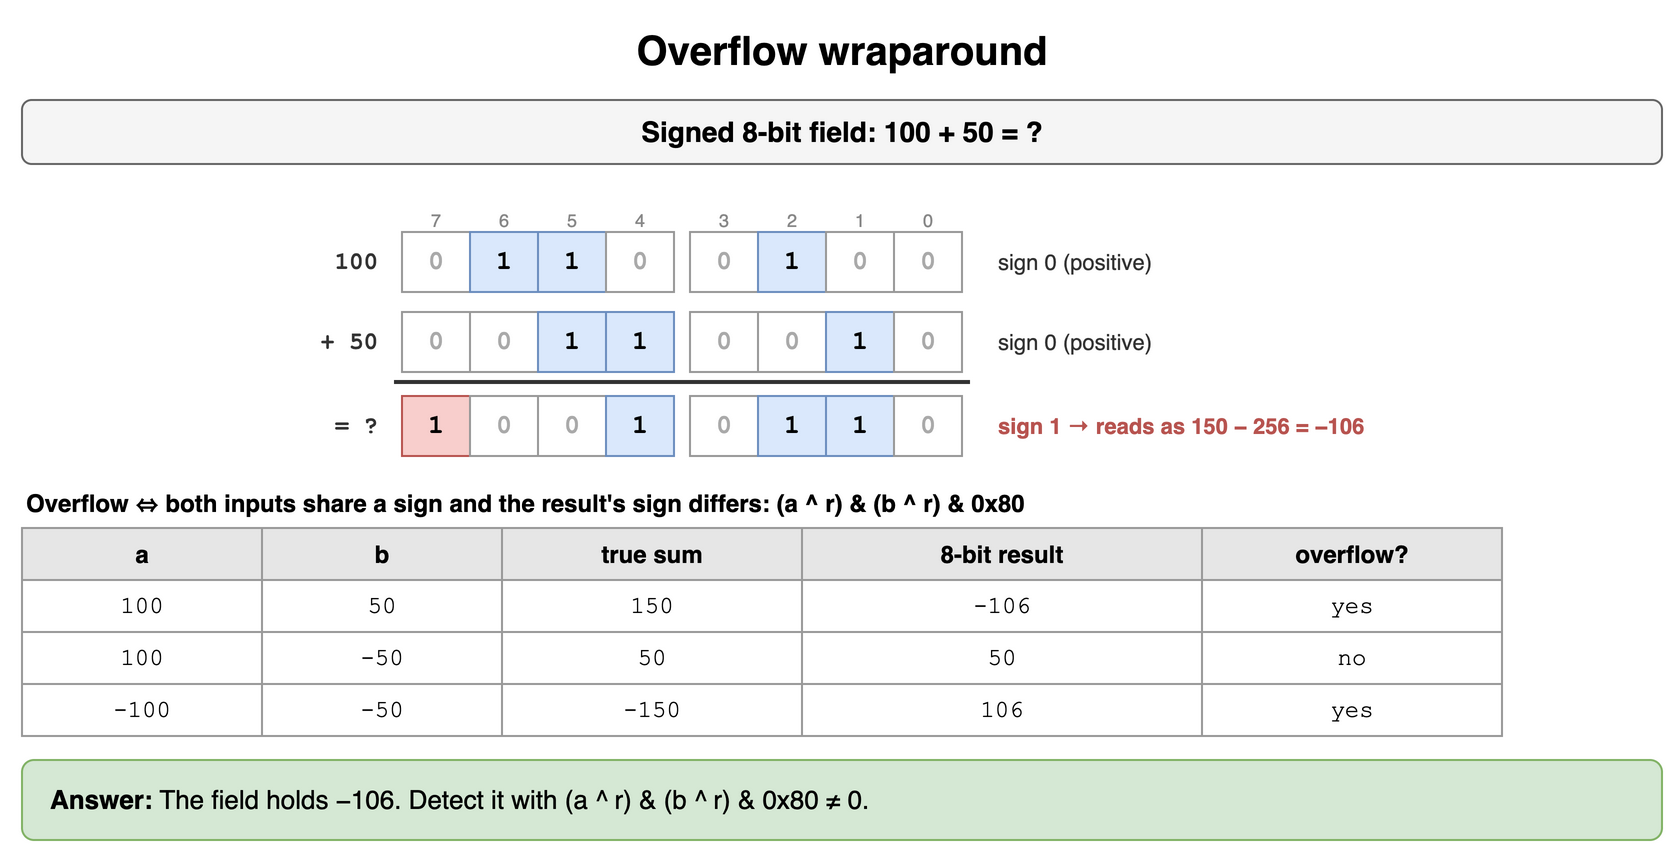

The diagram above was exported from draw.io. Its source (the exported page's mxGraphModel, read from the mxfile embedded in the PNG):
<mxGraphModel dx="900" dy="436" grid="1" gridSize="10" guides="1" tooltips="1" connect="1" arrows="1" fold="1" page="1" pageScale="1" pageWidth="900" pageHeight="436" math="0" shadow="0">
  <root>
    <mxCell id="0" />
    <mxCell id="1" parent="0" />
    <mxCell id="d41" value="Overflow wraparound" style="text;html=1;align=center;verticalAlign=middle;whiteSpace=wrap;fontSize=20;fontStyle=1;" vertex="1" parent="1">
      <mxGeometry x="40" y="10" width="820" height="30" as="geometry" />
    </mxCell>
    <mxCell id="d42" value="Signed 8-bit field: 100 + 50 = ?" style="rounded=1;whiteSpace=wrap;html=1;fillColor=#f5f5f5;strokeColor=#666666;fontStyle=1;fontSize=14;" vertex="1" parent="1">
      <mxGeometry x="40" y="50" width="820" height="32" as="geometry" />
    </mxCell>
    <mxCell id="d43" value="7" style="text;html=1;whiteSpace=wrap;fontSize=11;align=center;fontSize=9;fontColor=#888888;" vertex="1" parent="1">
      <mxGeometry x="226" y="98" width="42" height="14" as="geometry" />
    </mxCell>
    <mxCell id="d44" value="6" style="text;html=1;whiteSpace=wrap;fontSize=11;align=center;fontSize=9;fontColor=#888888;" vertex="1" parent="1">
      <mxGeometry x="260" y="98" width="42" height="14" as="geometry" />
    </mxCell>
    <mxCell id="d45" value="5" style="text;html=1;whiteSpace=wrap;fontSize=11;align=center;fontSize=9;fontColor=#888888;" vertex="1" parent="1">
      <mxGeometry x="294" y="98" width="42" height="14" as="geometry" />
    </mxCell>
    <mxCell id="d46" value="4" style="text;html=1;whiteSpace=wrap;fontSize=11;align=center;fontSize=9;fontColor=#888888;" vertex="1" parent="1">
      <mxGeometry x="328" y="98" width="42" height="14" as="geometry" />
    </mxCell>
    <mxCell id="d47" value="3" style="text;html=1;whiteSpace=wrap;fontSize=11;align=center;fontSize=9;fontColor=#888888;" vertex="1" parent="1">
      <mxGeometry x="370" y="98" width="42" height="14" as="geometry" />
    </mxCell>
    <mxCell id="d48" value="2" style="text;html=1;whiteSpace=wrap;fontSize=11;align=center;fontSize=9;fontColor=#888888;" vertex="1" parent="1">
      <mxGeometry x="404" y="98" width="42" height="14" as="geometry" />
    </mxCell>
    <mxCell id="d49" value="1" style="text;html=1;whiteSpace=wrap;fontSize=11;align=center;fontSize=9;fontColor=#888888;" vertex="1" parent="1">
      <mxGeometry x="438" y="98" width="42" height="14" as="geometry" />
    </mxCell>
    <mxCell id="d410" value="0" style="text;html=1;whiteSpace=wrap;fontSize=11;align=center;fontSize=9;fontColor=#888888;" vertex="1" parent="1">
      <mxGeometry x="472" y="98" width="42" height="14" as="geometry" />
    </mxCell>
    <mxCell id="d411" value="0" style="rounded=0;whiteSpace=wrap;html=1;fontFamily=Courier New;fontStyle=1;fontSize=13;fillColor=#ffffff;strokeColor=#999999;fontColor=#aaaaaa;" vertex="1" parent="1">
      <mxGeometry x="230" y="116" width="34" height="30" as="geometry" />
    </mxCell>
    <mxCell id="d412" value="1" style="rounded=0;whiteSpace=wrap;html=1;fontFamily=Courier New;fontStyle=1;fontSize=13;fillColor=#dae8fc;strokeColor=#6c8ebf;" vertex="1" parent="1">
      <mxGeometry x="264" y="116" width="34" height="30" as="geometry" />
    </mxCell>
    <mxCell id="d413" value="1" style="rounded=0;whiteSpace=wrap;html=1;fontFamily=Courier New;fontStyle=1;fontSize=13;fillColor=#dae8fc;strokeColor=#6c8ebf;" vertex="1" parent="1">
      <mxGeometry x="298" y="116" width="34" height="30" as="geometry" />
    </mxCell>
    <mxCell id="d414" value="0" style="rounded=0;whiteSpace=wrap;html=1;fontFamily=Courier New;fontStyle=1;fontSize=13;fillColor=#ffffff;strokeColor=#999999;fontColor=#aaaaaa;" vertex="1" parent="1">
      <mxGeometry x="332" y="116" width="34" height="30" as="geometry" />
    </mxCell>
    <mxCell id="d415" value="0" style="rounded=0;whiteSpace=wrap;html=1;fontFamily=Courier New;fontStyle=1;fontSize=13;fillColor=#ffffff;strokeColor=#999999;fontColor=#aaaaaa;" vertex="1" parent="1">
      <mxGeometry x="374" y="116" width="34" height="30" as="geometry" />
    </mxCell>
    <mxCell id="d416" value="1" style="rounded=0;whiteSpace=wrap;html=1;fontFamily=Courier New;fontStyle=1;fontSize=13;fillColor=#dae8fc;strokeColor=#6c8ebf;" vertex="1" parent="1">
      <mxGeometry x="408" y="116" width="34" height="30" as="geometry" />
    </mxCell>
    <mxCell id="d417" value="0" style="rounded=0;whiteSpace=wrap;html=1;fontFamily=Courier New;fontStyle=1;fontSize=13;fillColor=#ffffff;strokeColor=#999999;fontColor=#aaaaaa;" vertex="1" parent="1">
      <mxGeometry x="442" y="116" width="34" height="30" as="geometry" />
    </mxCell>
    <mxCell id="d418" value="0" style="rounded=0;whiteSpace=wrap;html=1;fontFamily=Courier New;fontStyle=1;fontSize=13;fillColor=#ffffff;strokeColor=#999999;fontColor=#aaaaaa;" vertex="1" parent="1">
      <mxGeometry x="476" y="116" width="34" height="30" as="geometry" />
    </mxCell>
    <mxCell id="d419" value="100" style="text;html=1;whiteSpace=wrap;fontSize=11;align=right;verticalAlign=middle;fontStyle=1;fontSize=12;fontFamily=Courier New;fontColor=#333333;" vertex="1" parent="1">
      <mxGeometry x="70" y="116" width="150" height="30" as="geometry" />
    </mxCell>
    <mxCell id="d420" value="sign 0 (positive)" style="text;html=1;whiteSpace=wrap;fontSize=11;align=left;verticalAlign=middle;fontColor=#333333;" vertex="1" parent="1">
      <mxGeometry x="526" y="116" width="330" height="30" as="geometry" />
    </mxCell>
    <mxCell id="d421" value="0" style="rounded=0;whiteSpace=wrap;html=1;fontFamily=Courier New;fontStyle=1;fontSize=13;fillColor=#ffffff;strokeColor=#999999;fontColor=#aaaaaa;" vertex="1" parent="1">
      <mxGeometry x="230" y="156" width="34" height="30" as="geometry" />
    </mxCell>
    <mxCell id="d422" value="0" style="rounded=0;whiteSpace=wrap;html=1;fontFamily=Courier New;fontStyle=1;fontSize=13;fillColor=#ffffff;strokeColor=#999999;fontColor=#aaaaaa;" vertex="1" parent="1">
      <mxGeometry x="264" y="156" width="34" height="30" as="geometry" />
    </mxCell>
    <mxCell id="d423" value="1" style="rounded=0;whiteSpace=wrap;html=1;fontFamily=Courier New;fontStyle=1;fontSize=13;fillColor=#dae8fc;strokeColor=#6c8ebf;" vertex="1" parent="1">
      <mxGeometry x="298" y="156" width="34" height="30" as="geometry" />
    </mxCell>
    <mxCell id="d424" value="1" style="rounded=0;whiteSpace=wrap;html=1;fontFamily=Courier New;fontStyle=1;fontSize=13;fillColor=#dae8fc;strokeColor=#6c8ebf;" vertex="1" parent="1">
      <mxGeometry x="332" y="156" width="34" height="30" as="geometry" />
    </mxCell>
    <mxCell id="d425" value="0" style="rounded=0;whiteSpace=wrap;html=1;fontFamily=Courier New;fontStyle=1;fontSize=13;fillColor=#ffffff;strokeColor=#999999;fontColor=#aaaaaa;" vertex="1" parent="1">
      <mxGeometry x="374" y="156" width="34" height="30" as="geometry" />
    </mxCell>
    <mxCell id="d426" value="0" style="rounded=0;whiteSpace=wrap;html=1;fontFamily=Courier New;fontStyle=1;fontSize=13;fillColor=#ffffff;strokeColor=#999999;fontColor=#aaaaaa;" vertex="1" parent="1">
      <mxGeometry x="408" y="156" width="34" height="30" as="geometry" />
    </mxCell>
    <mxCell id="d427" value="1" style="rounded=0;whiteSpace=wrap;html=1;fontFamily=Courier New;fontStyle=1;fontSize=13;fillColor=#dae8fc;strokeColor=#6c8ebf;" vertex="1" parent="1">
      <mxGeometry x="442" y="156" width="34" height="30" as="geometry" />
    </mxCell>
    <mxCell id="d428" value="0" style="rounded=0;whiteSpace=wrap;html=1;fontFamily=Courier New;fontStyle=1;fontSize=13;fillColor=#ffffff;strokeColor=#999999;fontColor=#aaaaaa;" vertex="1" parent="1">
      <mxGeometry x="476" y="156" width="34" height="30" as="geometry" />
    </mxCell>
    <mxCell id="d429" value="+ 50" style="text;html=1;whiteSpace=wrap;fontSize=11;align=right;verticalAlign=middle;fontStyle=1;fontSize=12;fontFamily=Courier New;fontColor=#333333;" vertex="1" parent="1">
      <mxGeometry x="70" y="156" width="150" height="30" as="geometry" />
    </mxCell>
    <mxCell id="d430" value="sign 0 (positive)" style="text;html=1;whiteSpace=wrap;fontSize=11;align=left;verticalAlign=middle;fontColor=#333333;" vertex="1" parent="1">
      <mxGeometry x="526" y="156" width="330" height="30" as="geometry" />
    </mxCell>
    <mxCell id="d431" value="" style="rounded=0;html=1;fillColor=#333333;strokeColor=none;" vertex="1" parent="1">
      <mxGeometry x="226" y="190" width="288" height="2" as="geometry" />
    </mxCell>
    <mxCell id="d432" value="1" style="rounded=0;whiteSpace=wrap;html=1;fontFamily=Courier New;fontStyle=1;fontSize=13;fillColor=#f8cecc;strokeColor=#b85450;" vertex="1" parent="1">
      <mxGeometry x="230" y="198" width="34" height="30" as="geometry" />
    </mxCell>
    <mxCell id="d433" value="0" style="rounded=0;whiteSpace=wrap;html=1;fontFamily=Courier New;fontStyle=1;fontSize=13;fillColor=#ffffff;strokeColor=#999999;fontColor=#aaaaaa;" vertex="1" parent="1">
      <mxGeometry x="264" y="198" width="34" height="30" as="geometry" />
    </mxCell>
    <mxCell id="d434" value="0" style="rounded=0;whiteSpace=wrap;html=1;fontFamily=Courier New;fontStyle=1;fontSize=13;fillColor=#ffffff;strokeColor=#999999;fontColor=#aaaaaa;" vertex="1" parent="1">
      <mxGeometry x="298" y="198" width="34" height="30" as="geometry" />
    </mxCell>
    <mxCell id="d435" value="1" style="rounded=0;whiteSpace=wrap;html=1;fontFamily=Courier New;fontStyle=1;fontSize=13;fillColor=#dae8fc;strokeColor=#6c8ebf;" vertex="1" parent="1">
      <mxGeometry x="332" y="198" width="34" height="30" as="geometry" />
    </mxCell>
    <mxCell id="d436" value="0" style="rounded=0;whiteSpace=wrap;html=1;fontFamily=Courier New;fontStyle=1;fontSize=13;fillColor=#ffffff;strokeColor=#999999;fontColor=#aaaaaa;" vertex="1" parent="1">
      <mxGeometry x="374" y="198" width="34" height="30" as="geometry" />
    </mxCell>
    <mxCell id="d437" value="1" style="rounded=0;whiteSpace=wrap;html=1;fontFamily=Courier New;fontStyle=1;fontSize=13;fillColor=#dae8fc;strokeColor=#6c8ebf;" vertex="1" parent="1">
      <mxGeometry x="408" y="198" width="34" height="30" as="geometry" />
    </mxCell>
    <mxCell id="d438" value="1" style="rounded=0;whiteSpace=wrap;html=1;fontFamily=Courier New;fontStyle=1;fontSize=13;fillColor=#dae8fc;strokeColor=#6c8ebf;" vertex="1" parent="1">
      <mxGeometry x="442" y="198" width="34" height="30" as="geometry" />
    </mxCell>
    <mxCell id="d439" value="0" style="rounded=0;whiteSpace=wrap;html=1;fontFamily=Courier New;fontStyle=1;fontSize=13;fillColor=#ffffff;strokeColor=#999999;fontColor=#aaaaaa;" vertex="1" parent="1">
      <mxGeometry x="476" y="198" width="34" height="30" as="geometry" />
    </mxCell>
    <mxCell id="d440" value="= ?" style="text;html=1;whiteSpace=wrap;fontSize=11;align=right;verticalAlign=middle;fontStyle=1;fontSize=12;fontFamily=Courier New;fontColor=#333333;" vertex="1" parent="1">
      <mxGeometry x="70" y="198" width="150" height="30" as="geometry" />
    </mxCell>
    <mxCell id="d441" value="sign 1 → reads as 150 − 256 = −106" style="text;html=1;whiteSpace=wrap;fontSize=11;align=left;verticalAlign=middle;fontColor=#b85450;fontStyle=1;" vertex="1" parent="1">
      <mxGeometry x="526" y="198" width="330" height="30" as="geometry" />
    </mxCell>
    <mxCell id="d442" value="Overflow ⇔ both inputs share a sign and the result's sign differs: (a ^ r) &amp; (b ^ r) &amp; 0x80" style="text;html=1;whiteSpace=wrap;fontSize=11;fontStyle=1;fontSize=12;" vertex="1" parent="1">
      <mxGeometry x="40" y="238" width="820" height="18" as="geometry" />
    </mxCell>
    <mxCell id="d443" value="a" style="whiteSpace=wrap;html=1;fillColor=#e6e6e6;strokeColor=#999999;fontStyle=1;fontSize=12;" vertex="1" parent="1">
      <mxGeometry x="40" y="264" width="120" height="26" as="geometry" />
    </mxCell>
    <mxCell id="d444" value="b" style="whiteSpace=wrap;html=1;fillColor=#e6e6e6;strokeColor=#999999;fontStyle=1;fontSize=12;" vertex="1" parent="1">
      <mxGeometry x="160" y="264" width="120" height="26" as="geometry" />
    </mxCell>
    <mxCell id="d445" value="true sum" style="whiteSpace=wrap;html=1;fillColor=#e6e6e6;strokeColor=#999999;fontStyle=1;fontSize=12;" vertex="1" parent="1">
      <mxGeometry x="280" y="264" width="150" height="26" as="geometry" />
    </mxCell>
    <mxCell id="d446" value="8-bit result" style="whiteSpace=wrap;html=1;fillColor=#e6e6e6;strokeColor=#999999;fontStyle=1;fontSize=12;" vertex="1" parent="1">
      <mxGeometry x="430" y="264" width="200" height="26" as="geometry" />
    </mxCell>
    <mxCell id="d447" value="overflow?" style="whiteSpace=wrap;html=1;fillColor=#e6e6e6;strokeColor=#999999;fontStyle=1;fontSize=12;" vertex="1" parent="1">
      <mxGeometry x="630" y="264" width="150" height="26" as="geometry" />
    </mxCell>
    <mxCell id="d448" value="100" style="whiteSpace=wrap;html=1;strokeColor=#999999;fontSize=12;fillColor=#ffffff;fontFamily=Courier New;" vertex="1" parent="1">
      <mxGeometry x="40" y="290" width="120" height="26" as="geometry" />
    </mxCell>
    <mxCell id="d449" value="50" style="whiteSpace=wrap;html=1;strokeColor=#999999;fontSize=12;fillColor=#ffffff;fontFamily=Courier New;" vertex="1" parent="1">
      <mxGeometry x="160" y="290" width="120" height="26" as="geometry" />
    </mxCell>
    <mxCell id="d450" value="150" style="whiteSpace=wrap;html=1;strokeColor=#999999;fontSize=12;fillColor=#ffffff;fontFamily=Courier New;" vertex="1" parent="1">
      <mxGeometry x="280" y="290" width="150" height="26" as="geometry" />
    </mxCell>
    <mxCell id="d451" value="-106" style="whiteSpace=wrap;html=1;strokeColor=#999999;fontSize=12;fillColor=#ffffff;fontFamily=Courier New;" vertex="1" parent="1">
      <mxGeometry x="430" y="290" width="200" height="26" as="geometry" />
    </mxCell>
    <mxCell id="d452" value="yes" style="whiteSpace=wrap;html=1;strokeColor=#999999;fontSize=12;fillColor=#ffffff;fontFamily=Courier New;" vertex="1" parent="1">
      <mxGeometry x="630" y="290" width="150" height="26" as="geometry" />
    </mxCell>
    <mxCell id="d453" value="100" style="whiteSpace=wrap;html=1;strokeColor=#999999;fontSize=12;fillColor=#ffffff;fontFamily=Courier New;" vertex="1" parent="1">
      <mxGeometry x="40" y="316" width="120" height="26" as="geometry" />
    </mxCell>
    <mxCell id="d454" value="-50" style="whiteSpace=wrap;html=1;strokeColor=#999999;fontSize=12;fillColor=#ffffff;fontFamily=Courier New;" vertex="1" parent="1">
      <mxGeometry x="160" y="316" width="120" height="26" as="geometry" />
    </mxCell>
    <mxCell id="d455" value="50" style="whiteSpace=wrap;html=1;strokeColor=#999999;fontSize=12;fillColor=#ffffff;fontFamily=Courier New;" vertex="1" parent="1">
      <mxGeometry x="280" y="316" width="150" height="26" as="geometry" />
    </mxCell>
    <mxCell id="d456" value="50" style="whiteSpace=wrap;html=1;strokeColor=#999999;fontSize=12;fillColor=#ffffff;fontFamily=Courier New;" vertex="1" parent="1">
      <mxGeometry x="430" y="316" width="200" height="26" as="geometry" />
    </mxCell>
    <mxCell id="d457" value="no" style="whiteSpace=wrap;html=1;strokeColor=#999999;fontSize=12;fillColor=#ffffff;fontFamily=Courier New;" vertex="1" parent="1">
      <mxGeometry x="630" y="316" width="150" height="26" as="geometry" />
    </mxCell>
    <mxCell id="d458" value="-100" style="whiteSpace=wrap;html=1;strokeColor=#999999;fontSize=12;fillColor=#ffffff;fontFamily=Courier New;" vertex="1" parent="1">
      <mxGeometry x="40" y="342" width="120" height="26" as="geometry" />
    </mxCell>
    <mxCell id="d459" value="-50" style="whiteSpace=wrap;html=1;strokeColor=#999999;fontSize=12;fillColor=#ffffff;fontFamily=Courier New;" vertex="1" parent="1">
      <mxGeometry x="160" y="342" width="120" height="26" as="geometry" />
    </mxCell>
    <mxCell id="d460" value="-150" style="whiteSpace=wrap;html=1;strokeColor=#999999;fontSize=12;fillColor=#ffffff;fontFamily=Courier New;" vertex="1" parent="1">
      <mxGeometry x="280" y="342" width="150" height="26" as="geometry" />
    </mxCell>
    <mxCell id="d461" value="106" style="whiteSpace=wrap;html=1;strokeColor=#999999;fontSize=12;fillColor=#ffffff;fontFamily=Courier New;" vertex="1" parent="1">
      <mxGeometry x="430" y="342" width="200" height="26" as="geometry" />
    </mxCell>
    <mxCell id="d462" value="yes" style="whiteSpace=wrap;html=1;strokeColor=#999999;fontSize=12;fillColor=#ffffff;fontFamily=Courier New;" vertex="1" parent="1">
      <mxGeometry x="630" y="342" width="150" height="26" as="geometry" />
    </mxCell>
    <mxCell id="d463" value="&lt;b&gt;Answer:&lt;/b&gt; The field holds −106. Detect it with (a ^ r) &amp; (b ^ r) &amp; 0x80 ≠ 0." style="rounded=1;whiteSpace=wrap;html=1;fillColor=#d5e8d4;strokeColor=#82b366;fontSize=13;align=left;spacingLeft=12;" vertex="1" parent="1">
      <mxGeometry x="40" y="380" width="820" height="40" as="geometry" />
    </mxCell>
  </root>
</mxGraphModel>